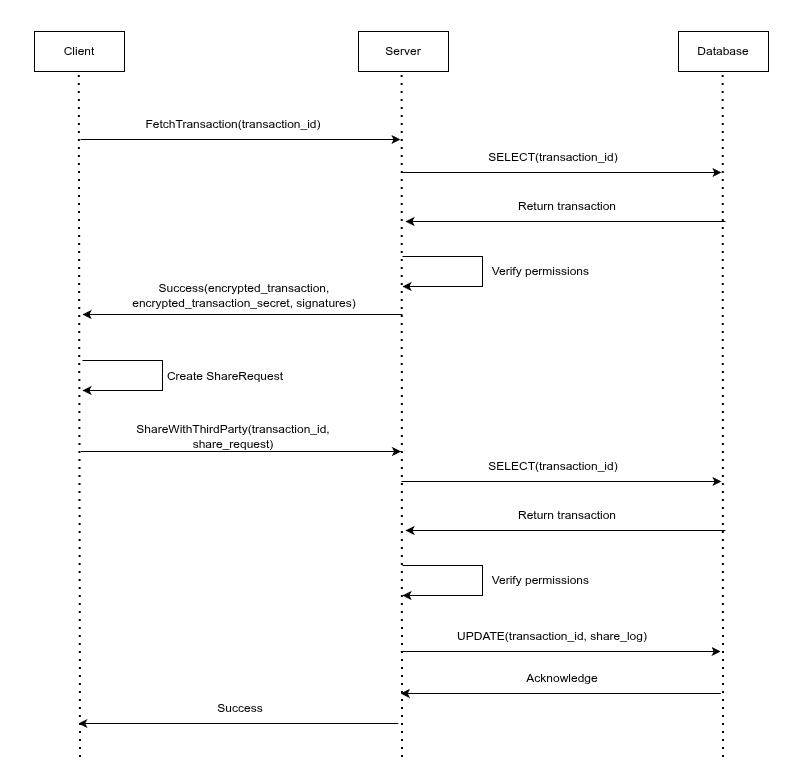

The diagram above was exported from draw.io. Its source (the exported page's mxGraphModel, read from the mxfile embedded in the PNG):
<mxGraphModel dx="2049" dy="1253" grid="1" gridSize="10" guides="1" tooltips="1" connect="1" arrows="1" fold="1" page="1" pageScale="1" pageWidth="1600" pageHeight="570" math="0" shadow="0">
  <root>
    <mxCell id="0" />
    <mxCell id="1" parent="0" />
    <mxCell id="h_SK-QQvMUypGAOexv-d-1" parent="1" style="html=1;whiteSpace=wrap;" value="Client" vertex="1">
      <mxGeometry height="40" width="90" x="30" y="20" as="geometry" />
    </mxCell>
    <mxCell id="h_SK-QQvMUypGAOexv-d-3" parent="1" style="html=1;whiteSpace=wrap;" value="Server" vertex="1">
      <mxGeometry height="40" width="90" x="354" y="20" as="geometry" />
    </mxCell>
    <mxCell id="h_SK-QQvMUypGAOexv-d-5" parent="1" style="html=1;whiteSpace=wrap;" value="Database" vertex="1">
      <mxGeometry height="40" width="90" x="674" y="20" as="geometry" />
    </mxCell>
    <mxCell id="h_SK-QQvMUypGAOexv-d-29" edge="1" parent="1" style="endArrow=none;dashed=1;html=1;dashPattern=1 3;strokeWidth=2;rounded=0;" value="">
      <mxGeometry height="50" relative="1" width="50" as="geometry">
        <mxPoint x="75" y="620" as="sourcePoint" />
        <mxPoint x="74.76999999999998" y="60" as="targetPoint" />
      </mxGeometry>
    </mxCell>
    <mxCell id="h_SK-QQvMUypGAOexv-d-35" edge="1" parent="1" style="endArrow=none;dashed=1;html=1;dashPattern=1 3;strokeWidth=2;rounded=0;" value="">
      <mxGeometry height="50" relative="1" width="50" as="geometry">
        <mxPoint x="400" y="620" as="sourcePoint" />
        <mxPoint x="397.66999999999996" y="60" as="targetPoint" />
      </mxGeometry>
    </mxCell>
    <mxCell id="h_SK-QQvMUypGAOexv-d-36" edge="1" parent="1" style="endArrow=none;dashed=1;html=1;dashPattern=1 3;strokeWidth=2;rounded=0;" value="">
      <mxGeometry height="50" relative="1" width="50" as="geometry">
        <mxPoint x="719" y="620" as="sourcePoint" />
        <mxPoint x="718.67" y="61" as="targetPoint" />
      </mxGeometry>
    </mxCell>
    <mxCell id="h_SK-QQvMUypGAOexv-d-39" parent="1" style="html=1;whiteSpace=wrap;" value="Client" vertex="1">
      <mxGeometry height="40" width="90" x="32" y="690" as="geometry" />
    </mxCell>
    <mxCell id="h_SK-QQvMUypGAOexv-d-40" parent="1" style="html=1;whiteSpace=wrap;" value="Server" vertex="1">
      <mxGeometry height="40" width="90" x="356" y="690" as="geometry" />
    </mxCell>
    <mxCell id="h_SK-QQvMUypGAOexv-d-41" parent="1" style="html=1;whiteSpace=wrap;" value="Database" vertex="1">
      <mxGeometry height="40" width="90" x="676" y="690" as="geometry" />
    </mxCell>
    <mxCell id="h_SK-QQvMUypGAOexv-d-42" edge="1" parent="1" style="endArrow=classic;html=1;rounded=0;" value="">
      <mxGeometry height="50" relative="1" width="50" as="geometry">
        <mxPoint x="78" y="798" as="sourcePoint" />
        <mxPoint x="398" y="798" as="targetPoint" />
      </mxGeometry>
    </mxCell>
    <mxCell id="h_SK-QQvMUypGAOexv-d-43" parent="1" style="text;html=1;whiteSpace=wrap;strokeColor=none;fillColor=none;align=center;verticalAlign=middle;rounded=0;" value="FetchTransaction(transaction_id)" vertex="1">
      <mxGeometry height="30" width="250" x="106" y="768" as="geometry" />
    </mxCell>
    <mxCell id="h_SK-QQvMUypGAOexv-d-44" parent="1" style="text;html=1;whiteSpace=wrap;strokeColor=none;fillColor=none;align=center;verticalAlign=middle;rounded=0;" value="SELECT(transaction_id)" vertex="1">
      <mxGeometry height="30" width="250" x="426" y="801" as="geometry" />
    </mxCell>
    <mxCell id="h_SK-QQvMUypGAOexv-d-45" edge="1" parent="1" style="endArrow=classic;html=1;rounded=0;" value="">
      <mxGeometry height="50" relative="1" width="50" as="geometry">
        <mxPoint x="399" y="831" as="sourcePoint" />
        <mxPoint x="719" y="831" as="targetPoint" />
      </mxGeometry>
    </mxCell>
    <mxCell id="h_SK-QQvMUypGAOexv-d-46" edge="1" parent="1" style="endArrow=none;html=1;rounded=0;startArrow=classic;startFill=1;endFill=0;" value="">
      <mxGeometry height="50" relative="1" width="50" as="geometry">
        <Array as="points">
          <mxPoint x="403" y="880" />
        </Array>
        <mxPoint x="403" y="880" as="sourcePoint" />
        <mxPoint x="723" y="880" as="targetPoint" />
      </mxGeometry>
    </mxCell>
    <mxCell id="h_SK-QQvMUypGAOexv-d-47" parent="1" style="text;html=1;whiteSpace=wrap;strokeColor=none;fillColor=none;align=center;verticalAlign=middle;rounded=0;" value="Return transaction" vertex="1">
      <mxGeometry height="30" width="250" x="440" y="850" as="geometry" />
    </mxCell>
    <mxCell id="h_SK-QQvMUypGAOexv-d-48" parent="1" style="text;html=1;whiteSpace=wrap;strokeColor=none;fillColor=none;align=center;verticalAlign=middle;rounded=0;" value="Success(encrypted_transaction, encrypted_transaction_secret)" vertex="1">
      <mxGeometry height="30" width="250" x="117" y="939" as="geometry" />
    </mxCell>
    <mxCell id="h_SK-QQvMUypGAOexv-d-49" edge="1" parent="1" style="endArrow=none;html=1;rounded=0;startArrow=classic;startFill=1;endFill=0;" value="">
      <mxGeometry height="50" relative="1" width="50" as="geometry">
        <Array as="points">
          <mxPoint x="80" y="973" />
        </Array>
        <mxPoint x="80" y="973" as="sourcePoint" />
        <mxPoint x="400" y="973" as="targetPoint" />
      </mxGeometry>
    </mxCell>
    <mxCell id="h_SK-QQvMUypGAOexv-d-50" edge="1" parent="1" style="endArrow=none;dashed=1;html=1;dashPattern=1 3;strokeWidth=2;rounded=0;" value="">
      <mxGeometry height="50" relative="1" width="50" as="geometry">
        <mxPoint x="77" y="1080" as="sourcePoint" />
        <mxPoint x="76.76999999999998" y="730" as="targetPoint" />
      </mxGeometry>
    </mxCell>
    <mxCell id="h_SK-QQvMUypGAOexv-d-55" edge="1" parent="1" style="endArrow=none;dashed=1;html=1;dashPattern=1 3;strokeWidth=2;rounded=0;" value="">
      <mxGeometry height="50" relative="1" width="50" as="geometry">
        <mxPoint x="400" y="1080" as="sourcePoint" />
        <mxPoint x="399.66999999999996" y="730" as="targetPoint" />
      </mxGeometry>
    </mxCell>
    <mxCell id="h_SK-QQvMUypGAOexv-d-56" edge="1" parent="1" style="endArrow=none;dashed=1;html=1;dashPattern=1 3;strokeWidth=2;rounded=0;" value="">
      <mxGeometry height="50" relative="1" width="50" as="geometry">
        <mxPoint x="720" y="1080" as="sourcePoint" />
        <mxPoint x="720.67" y="731" as="targetPoint" />
      </mxGeometry>
    </mxCell>
    <mxCell id="h_SK-QQvMUypGAOexv-d-60" edge="1" parent="1" style="endArrow=classic;html=1;rounded=0;" value="">
      <mxGeometry height="50" relative="1" width="50" as="geometry">
        <Array as="points">
          <mxPoint x="480" y="915" />
          <mxPoint x="480" y="945" />
        </Array>
        <mxPoint x="400" y="915" as="sourcePoint" />
        <mxPoint x="400" y="945" as="targetPoint" />
      </mxGeometry>
    </mxCell>
    <mxCell id="h_SK-QQvMUypGAOexv-d-61" parent="1" style="text;html=1;whiteSpace=wrap;strokeColor=none;fillColor=none;align=center;verticalAlign=middle;rounded=0;" value="Verify permissions&amp;nbsp;" vertex="1">
      <mxGeometry height="30" width="120" x="480" y="915" as="geometry" />
    </mxCell>
    <mxCell id="h_SK-QQvMUypGAOexv-d-62" edge="1" parent="1" style="endArrow=classic;html=1;rounded=0;" value="">
      <mxGeometry height="50" relative="1" width="50" as="geometry">
        <Array as="points">
          <mxPoint x="160" y="1019" />
          <mxPoint x="160" y="1049" />
        </Array>
        <mxPoint x="80" y="1019" as="sourcePoint" />
        <mxPoint x="80" y="1049" as="targetPoint" />
      </mxGeometry>
    </mxCell>
    <mxCell id="h_SK-QQvMUypGAOexv-d-63" parent="1" style="text;html=1;whiteSpace=wrap;strokeColor=none;fillColor=none;align=center;verticalAlign=middle;rounded=0;" value="Verify signature and unprotect transaction" vertex="1">
      <mxGeometry height="30" width="230" x="160" y="1020" as="geometry" />
    </mxCell>
    <mxCell id="h_SK-QQvMUypGAOexv-d-66" edge="1" parent="1" style="endArrow=classic;html=1;rounded=0;" value="">
      <mxGeometry height="50" relative="1" width="50" as="geometry">
        <mxPoint x="78.5" y="90" as="sourcePoint" />
        <mxPoint x="398.5" y="90" as="targetPoint" />
      </mxGeometry>
    </mxCell>
    <mxCell id="h_SK-QQvMUypGAOexv-d-67" parent="1" style="text;html=1;whiteSpace=wrap;strokeColor=none;fillColor=none;align=center;verticalAlign=middle;rounded=0;" value="FetchTransaction(transaction_id)" vertex="1">
      <mxGeometry height="30" width="250" x="106.5" y="60" as="geometry" />
    </mxCell>
    <mxCell id="h_SK-QQvMUypGAOexv-d-68" parent="1" style="text;html=1;whiteSpace=wrap;strokeColor=none;fillColor=none;align=center;verticalAlign=middle;rounded=0;" value="SELECT(transaction_id)" vertex="1">
      <mxGeometry height="30" width="250" x="426.5" y="87" as="geometry" />
    </mxCell>
    <mxCell id="h_SK-QQvMUypGAOexv-d-69" edge="1" parent="1" style="endArrow=classic;html=1;rounded=0;" value="">
      <mxGeometry height="50" relative="1" width="50" as="geometry">
        <mxPoint x="399.5" y="117" as="sourcePoint" />
        <mxPoint x="719.5" y="117" as="targetPoint" />
      </mxGeometry>
    </mxCell>
    <mxCell id="h_SK-QQvMUypGAOexv-d-70" edge="1" parent="1" style="endArrow=none;html=1;rounded=0;startArrow=classic;startFill=1;endFill=0;" value="">
      <mxGeometry height="50" relative="1" width="50" as="geometry">
        <Array as="points">
          <mxPoint x="399" y="150" />
        </Array>
        <mxPoint x="399" y="150" as="sourcePoint" />
        <mxPoint x="719" y="150" as="targetPoint" />
      </mxGeometry>
    </mxCell>
    <mxCell id="h_SK-QQvMUypGAOexv-d-71" parent="1" style="text;html=1;whiteSpace=wrap;strokeColor=none;fillColor=none;align=center;verticalAlign=middle;rounded=0;" value="Return transaction" vertex="1">
      <mxGeometry height="30" width="250" x="436" y="120" as="geometry" />
    </mxCell>
    <mxCell id="h_SK-QQvMUypGAOexv-d-72" parent="1" style="text;html=1;whiteSpace=wrap;strokeColor=none;fillColor=none;align=center;verticalAlign=middle;rounded=0;" value="Success(encrypted_transaction, encrypted_transaction_secret, signatures)" vertex="1">
      <mxGeometry height="30" width="250" x="117.5" y="216" as="geometry" />
    </mxCell>
    <mxCell id="h_SK-QQvMUypGAOexv-d-73" edge="1" parent="1" style="endArrow=none;html=1;rounded=0;startArrow=classic;startFill=1;endFill=0;" value="">
      <mxGeometry height="50" relative="1" width="50" as="geometry">
        <Array as="points">
          <mxPoint x="80.5" y="250" />
        </Array>
        <mxPoint x="80.5" y="250" as="sourcePoint" />
        <mxPoint x="400.5" y="250" as="targetPoint" />
      </mxGeometry>
    </mxCell>
    <mxCell id="h_SK-QQvMUypGAOexv-d-74" edge="1" parent="1" style="endArrow=classic;html=1;rounded=0;" value="">
      <mxGeometry height="50" relative="1" width="50" as="geometry">
        <Array as="points">
          <mxPoint x="480.5" y="186" />
          <mxPoint x="480.5" y="216" />
        </Array>
        <mxPoint x="400.5" y="186" as="sourcePoint" />
        <mxPoint x="400.5" y="216" as="targetPoint" />
      </mxGeometry>
    </mxCell>
    <mxCell id="h_SK-QQvMUypGAOexv-d-75" parent="1" style="text;html=1;whiteSpace=wrap;strokeColor=none;fillColor=none;align=center;verticalAlign=middle;rounded=0;" value="Verify permissions&amp;nbsp;" vertex="1">
      <mxGeometry height="30" width="120" x="480.5" y="186" as="geometry" />
    </mxCell>
    <mxCell id="h_SK-QQvMUypGAOexv-d-76" edge="1" parent="1" style="endArrow=classic;html=1;rounded=0;" value="">
      <mxGeometry height="50" relative="1" width="50" as="geometry">
        <Array as="points">
          <mxPoint x="160" y="272" />
          <mxPoint x="160" y="302" />
        </Array>
        <mxPoint x="80" y="272" as="sourcePoint" />
        <mxPoint x="80" y="302" as="targetPoint" />
      </mxGeometry>
    </mxCell>
    <mxCell id="h_SK-QQvMUypGAOexv-d-77" parent="1" style="text;html=1;whiteSpace=wrap;strokeColor=none;fillColor=none;align=center;verticalAlign=middle;rounded=0;" value="CreateSignature" vertex="1">
      <mxGeometry height="30" width="120" x="150" y="272" as="geometry" />
    </mxCell>
    <mxCell id="h_SK-QQvMUypGAOexv-d-79" edge="1" parent="1" style="endArrow=classic;html=1;rounded=0;" value="">
      <mxGeometry height="50" relative="1" width="50" as="geometry">
        <mxPoint x="82" y="344" as="sourcePoint" />
        <mxPoint x="402" y="344" as="targetPoint" />
      </mxGeometry>
    </mxCell>
    <mxCell id="h_SK-QQvMUypGAOexv-d-80" parent="1" style="text;html=1;whiteSpace=wrap;strokeColor=none;fillColor=none;align=center;verticalAlign=middle;rounded=0;" value="SignTransaction(transaction_id, signature)" vertex="1">
      <mxGeometry height="30" width="250" x="110" y="314" as="geometry" />
    </mxCell>
    <mxCell id="h_SK-QQvMUypGAOexv-d-81" parent="1" style="text;html=1;whiteSpace=wrap;strokeColor=none;fillColor=none;align=center;verticalAlign=middle;rounded=0;" value="Verify permissions&amp;nbsp;" vertex="1">
      <mxGeometry height="30" width="120" x="480.5" y="438" as="geometry" />
    </mxCell>
    <mxCell id="h_SK-QQvMUypGAOexv-d-82" edge="1" parent="1" style="endArrow=classic;html=1;rounded=0;" value="">
      <mxGeometry height="50" relative="1" width="50" as="geometry">
        <Array as="points">
          <mxPoint x="480.5" y="438" />
          <mxPoint x="480.5" y="468" />
        </Array>
        <mxPoint x="400.5" y="438" as="sourcePoint" />
        <mxPoint x="400.5" y="468" as="targetPoint" />
      </mxGeometry>
    </mxCell>
    <mxCell id="h_SK-QQvMUypGAOexv-d-83" parent="1" style="text;html=1;whiteSpace=wrap;strokeColor=none;fillColor=none;align=center;verticalAlign=middle;rounded=0;" value="UPDATE(transaction_id, signature)" vertex="1">
      <mxGeometry height="30" width="250" x="428" y="488" as="geometry" />
    </mxCell>
    <mxCell id="h_SK-QQvMUypGAOexv-d-84" edge="1" parent="1" style="endArrow=classic;html=1;rounded=0;" value="">
      <mxGeometry height="50" relative="1" width="50" as="geometry">
        <mxPoint x="401" y="518" as="sourcePoint" />
        <mxPoint x="721" y="518" as="targetPoint" />
      </mxGeometry>
    </mxCell>
    <mxCell id="h_SK-QQvMUypGAOexv-d-85" edge="1" parent="1" style="endArrow=none;html=1;rounded=0;startArrow=classic;startFill=1;endFill=0;" value="">
      <mxGeometry height="50" relative="1" width="50" as="geometry">
        <Array as="points">
          <mxPoint x="401" y="560" />
        </Array>
        <mxPoint x="401" y="560" as="sourcePoint" />
        <mxPoint x="721" y="560" as="targetPoint" />
      </mxGeometry>
    </mxCell>
    <mxCell id="h_SK-QQvMUypGAOexv-d-86" parent="1" style="text;html=1;whiteSpace=wrap;strokeColor=none;fillColor=none;align=center;verticalAlign=middle;rounded=0;" value="Return transaction" vertex="1">
      <mxGeometry height="30" width="250" x="438" y="530" as="geometry" />
    </mxCell>
    <mxCell id="h_SK-QQvMUypGAOexv-d-87" edge="1" parent="1" style="endArrow=none;html=1;rounded=0;startArrow=classic;startFill=1;endFill=0;" value="">
      <mxGeometry height="50" relative="1" width="50" as="geometry">
        <Array as="points">
          <mxPoint x="78.5" y="590" />
        </Array>
        <mxPoint x="78.5" y="590" as="sourcePoint" />
        <mxPoint x="398.5" y="590" as="targetPoint" />
      </mxGeometry>
    </mxCell>
    <mxCell id="h_SK-QQvMUypGAOexv-d-88" parent="1" style="text;html=1;whiteSpace=wrap;strokeColor=none;fillColor=none;align=center;verticalAlign=middle;rounded=0;" value="Success" vertex="1">
      <mxGeometry height="30" width="250" x="115.5" y="560" as="geometry" />
    </mxCell>
    <mxCell id="h_SK-QQvMUypGAOexv-d-89" parent="1" style="html=1;whiteSpace=wrap;" value="Client" vertex="1">
      <mxGeometry height="40" width="90" x="831" y="189" as="geometry" />
    </mxCell>
    <mxCell id="h_SK-QQvMUypGAOexv-d-90" parent="1" style="html=1;whiteSpace=wrap;" value="Server" vertex="1">
      <mxGeometry height="40" width="90" x="1155" y="189" as="geometry" />
    </mxCell>
    <mxCell id="h_SK-QQvMUypGAOexv-d-91" parent="1" style="html=1;whiteSpace=wrap;" value="Database" vertex="1">
      <mxGeometry height="40" width="90" x="1475" y="189" as="geometry" />
    </mxCell>
    <mxCell id="h_SK-QQvMUypGAOexv-d-92" edge="1" parent="1" style="endArrow=classic;html=1;rounded=0;" value="">
      <mxGeometry height="50" relative="1" width="50" as="geometry">
        <mxPoint x="877" y="297" as="sourcePoint" />
        <mxPoint x="1197" y="297" as="targetPoint" />
      </mxGeometry>
    </mxCell>
    <mxCell id="h_SK-QQvMUypGAOexv-d-93" parent="1" style="text;html=1;whiteSpace=wrap;strokeColor=none;fillColor=none;align=center;verticalAlign=middle;rounded=0;" value="FetchTransaction(transaction_id)" vertex="1">
      <mxGeometry height="30" width="250" x="905" y="267" as="geometry" />
    </mxCell>
    <mxCell id="h_SK-QQvMUypGAOexv-d-94" parent="1" style="text;html=1;whiteSpace=wrap;strokeColor=none;fillColor=none;align=center;verticalAlign=middle;rounded=0;" value="SELECT(transaction_id)" vertex="1">
      <mxGeometry height="30" width="250" x="1225" y="300" as="geometry" />
    </mxCell>
    <mxCell id="h_SK-QQvMUypGAOexv-d-95" edge="1" parent="1" style="endArrow=classic;html=1;rounded=0;" value="">
      <mxGeometry height="50" relative="1" width="50" as="geometry">
        <mxPoint x="1198" y="330" as="sourcePoint" />
        <mxPoint x="1518" y="330" as="targetPoint" />
      </mxGeometry>
    </mxCell>
    <mxCell id="h_SK-QQvMUypGAOexv-d-96" edge="1" parent="1" style="endArrow=none;html=1;rounded=0;startArrow=classic;startFill=1;endFill=0;" value="">
      <mxGeometry height="50" relative="1" width="50" as="geometry">
        <Array as="points">
          <mxPoint x="1202" y="379" />
        </Array>
        <mxPoint x="1202" y="379" as="sourcePoint" />
        <mxPoint x="1522" y="379" as="targetPoint" />
      </mxGeometry>
    </mxCell>
    <mxCell id="h_SK-QQvMUypGAOexv-d-97" parent="1" style="text;html=1;whiteSpace=wrap;strokeColor=none;fillColor=none;align=center;verticalAlign=middle;rounded=0;" value="Return transaction" vertex="1">
      <mxGeometry height="30" width="250" x="1239" y="349" as="geometry" />
    </mxCell>
    <mxCell id="h_SK-QQvMUypGAOexv-d-98" parent="1" style="text;html=1;whiteSpace=wrap;strokeColor=none;fillColor=none;align=center;verticalAlign=middle;rounded=0;" value="Success(encrypted_transaction, encrypted_transaction_secret, signatures)" vertex="1">
      <mxGeometry height="30" width="250" x="916" y="438" as="geometry" />
    </mxCell>
    <mxCell id="h_SK-QQvMUypGAOexv-d-99" edge="1" parent="1" style="endArrow=none;html=1;rounded=0;startArrow=classic;startFill=1;endFill=0;" value="">
      <mxGeometry height="50" relative="1" width="50" as="geometry">
        <Array as="points">
          <mxPoint x="879" y="472" />
        </Array>
        <mxPoint x="879" y="472" as="sourcePoint" />
        <mxPoint x="1199" y="472" as="targetPoint" />
      </mxGeometry>
    </mxCell>
    <mxCell id="h_SK-QQvMUypGAOexv-d-100" edge="1" parent="1" style="endArrow=none;dashed=1;html=1;dashPattern=1 3;strokeWidth=2;rounded=0;" value="">
      <mxGeometry height="50" relative="1" width="50" as="geometry">
        <mxPoint x="877" y="915" as="sourcePoint" />
        <mxPoint x="875.77" y="229" as="targetPoint" />
      </mxGeometry>
    </mxCell>
    <mxCell id="h_SK-QQvMUypGAOexv-d-101" edge="1" parent="1" style="endArrow=none;dashed=1;html=1;dashPattern=1 3;strokeWidth=2;rounded=0;" value="">
      <mxGeometry height="50" relative="1" width="50" as="geometry">
        <mxPoint x="1199" y="915" as="sourcePoint" />
        <mxPoint x="1198.67" y="229" as="targetPoint" />
      </mxGeometry>
    </mxCell>
    <mxCell id="h_SK-QQvMUypGAOexv-d-102" edge="1" parent="1" style="endArrow=none;dashed=1;html=1;dashPattern=1 3;strokeWidth=2;rounded=0;" value="">
      <mxGeometry height="50" relative="1" width="50" as="geometry">
        <mxPoint x="1520" y="915" as="sourcePoint" />
        <mxPoint x="1519.67" y="230" as="targetPoint" />
      </mxGeometry>
    </mxCell>
    <mxCell id="h_SK-QQvMUypGAOexv-d-103" edge="1" parent="1" style="endArrow=classic;html=1;rounded=0;" value="">
      <mxGeometry height="50" relative="1" width="50" as="geometry">
        <Array as="points">
          <mxPoint x="1279" y="414" />
          <mxPoint x="1279" y="444" />
        </Array>
        <mxPoint x="1199" y="414" as="sourcePoint" />
        <mxPoint x="1199" y="444" as="targetPoint" />
      </mxGeometry>
    </mxCell>
    <mxCell id="h_SK-QQvMUypGAOexv-d-104" parent="1" style="text;html=1;whiteSpace=wrap;strokeColor=none;fillColor=none;align=center;verticalAlign=middle;rounded=0;" value="Verify permissions&amp;nbsp;" vertex="1">
      <mxGeometry height="30" width="120" x="1279" y="414" as="geometry" />
    </mxCell>
    <mxCell id="h_SK-QQvMUypGAOexv-d-105" edge="1" parent="1" style="endArrow=classic;html=1;rounded=0;" value="">
      <mxGeometry height="50" relative="1" width="50" as="geometry">
        <Array as="points">
          <mxPoint x="959" y="518" />
          <mxPoint x="959" y="548" />
        </Array>
        <mxPoint x="879" y="518" as="sourcePoint" />
        <mxPoint x="879" y="548" as="targetPoint" />
      </mxGeometry>
    </mxCell>
    <mxCell id="h_SK-QQvMUypGAOexv-d-106" parent="1" style="text;html=1;whiteSpace=wrap;strokeColor=none;fillColor=none;align=center;verticalAlign=middle;rounded=0;" value="Create ShareRequest" vertex="1">
      <mxGeometry height="30" width="230" x="907" y="519" as="geometry" />
    </mxCell>
    <mxCell id="h_SK-QQvMUypGAOexv-d-107" edge="1" parent="1" style="endArrow=classic;html=1;rounded=0;" value="">
      <mxGeometry height="50" relative="1" width="50" as="geometry">
        <mxPoint x="877.5" y="609" as="sourcePoint" />
        <mxPoint x="1197.5" y="609" as="targetPoint" />
      </mxGeometry>
    </mxCell>
    <mxCell id="h_SK-QQvMUypGAOexv-d-108" parent="1" style="text;html=1;whiteSpace=wrap;strokeColor=none;fillColor=none;align=center;verticalAlign=middle;rounded=0;" value="ShareWithThirdParty(transaction_id, share_request)" vertex="1">
      <mxGeometry height="30" width="250" x="905.5" y="579" as="geometry" />
    </mxCell>
    <mxCell id="h_SK-QQvMUypGAOexv-d-109" parent="1" style="text;html=1;whiteSpace=wrap;strokeColor=none;fillColor=none;align=center;verticalAlign=middle;rounded=0;" value="SELECT(transaction_id)" vertex="1">
      <mxGeometry height="30" width="250" x="1225" y="609" as="geometry" />
    </mxCell>
    <mxCell id="h_SK-QQvMUypGAOexv-d-110" edge="1" parent="1" style="endArrow=classic;html=1;rounded=0;" value="">
      <mxGeometry height="50" relative="1" width="50" as="geometry">
        <mxPoint x="1198" y="639" as="sourcePoint" />
        <mxPoint x="1518" y="639" as="targetPoint" />
      </mxGeometry>
    </mxCell>
    <mxCell id="h_SK-QQvMUypGAOexv-d-111" edge="1" parent="1" style="endArrow=none;html=1;rounded=0;startArrow=classic;startFill=1;endFill=0;" value="">
      <mxGeometry height="50" relative="1" width="50" as="geometry">
        <Array as="points">
          <mxPoint x="1202" y="688" />
        </Array>
        <mxPoint x="1202" y="688" as="sourcePoint" />
        <mxPoint x="1522" y="688" as="targetPoint" />
      </mxGeometry>
    </mxCell>
    <mxCell id="h_SK-QQvMUypGAOexv-d-112" parent="1" style="text;html=1;whiteSpace=wrap;strokeColor=none;fillColor=none;align=center;verticalAlign=middle;rounded=0;" value="Return transaction" vertex="1">
      <mxGeometry height="30" width="250" x="1239" y="658" as="geometry" />
    </mxCell>
    <mxCell id="h_SK-QQvMUypGAOexv-d-113" edge="1" parent="1" style="endArrow=classic;html=1;rounded=0;" value="">
      <mxGeometry height="50" relative="1" width="50" as="geometry">
        <Array as="points">
          <mxPoint x="1279" y="723" />
          <mxPoint x="1279" y="753" />
        </Array>
        <mxPoint x="1199" y="723" as="sourcePoint" />
        <mxPoint x="1199" y="753" as="targetPoint" />
      </mxGeometry>
    </mxCell>
    <mxCell id="h_SK-QQvMUypGAOexv-d-114" parent="1" style="text;html=1;whiteSpace=wrap;strokeColor=none;fillColor=none;align=center;verticalAlign=middle;rounded=0;" value="Verify permissions&amp;nbsp;" vertex="1">
      <mxGeometry height="30" width="120" x="1279" y="723" as="geometry" />
    </mxCell>
    <mxCell id="h_SK-QQvMUypGAOexv-d-115" parent="1" style="text;html=1;whiteSpace=wrap;strokeColor=none;fillColor=none;align=center;verticalAlign=middle;rounded=0;" value="UPDATE(transaction_id, share_log)" vertex="1">
      <mxGeometry height="30" width="250" x="1224.25" y="779" as="geometry" />
    </mxCell>
    <mxCell id="h_SK-QQvMUypGAOexv-d-116" edge="1" parent="1" style="endArrow=classic;html=1;rounded=0;" value="">
      <mxGeometry height="50" relative="1" width="50" as="geometry">
        <mxPoint x="1197.25" y="809" as="sourcePoint" />
        <mxPoint x="1517.25" y="809" as="targetPoint" />
      </mxGeometry>
    </mxCell>
    <mxCell id="h_SK-QQvMUypGAOexv-d-117" edge="1" parent="1" style="endArrow=none;html=1;rounded=0;startArrow=classic;startFill=1;endFill=0;" value="">
      <mxGeometry height="50" relative="1" width="50" as="geometry">
        <Array as="points">
          <mxPoint x="1197.25" y="851" />
        </Array>
        <mxPoint x="1197.25" y="851" as="sourcePoint" />
        <mxPoint x="1517.25" y="851" as="targetPoint" />
      </mxGeometry>
    </mxCell>
    <mxCell id="h_SK-QQvMUypGAOexv-d-118" parent="1" style="text;html=1;whiteSpace=wrap;strokeColor=none;fillColor=none;align=center;verticalAlign=middle;rounded=0;" value="Acknowledge" vertex="1">
      <mxGeometry height="30" width="250" x="1234.25" y="821" as="geometry" />
    </mxCell>
    <mxCell id="h_SK-QQvMUypGAOexv-d-119" edge="1" parent="1" style="endArrow=none;html=1;rounded=0;startArrow=classic;startFill=1;endFill=0;" value="">
      <mxGeometry height="50" relative="1" width="50" as="geometry">
        <Array as="points">
          <mxPoint x="874.75" y="881" />
        </Array>
        <mxPoint x="874.75" y="881" as="sourcePoint" />
        <mxPoint x="1194.75" y="881" as="targetPoint" />
      </mxGeometry>
    </mxCell>
    <mxCell id="h_SK-QQvMUypGAOexv-d-120" parent="1" style="text;html=1;whiteSpace=wrap;strokeColor=none;fillColor=none;align=center;verticalAlign=middle;rounded=0;" value="Success" vertex="1">
      <mxGeometry height="30" width="250" x="911.75" y="851" as="geometry" />
    </mxCell>
    <mxCell id="h_SK-QQvMUypGAOexv-d-121" parent="1" style="text;html=1;whiteSpace=wrap;strokeColor=none;fillColor=none;align=center;verticalAlign=middle;rounded=0;" value="SELECT(transaction_id)" vertex="1">
      <mxGeometry height="30" width="250" x="426" y="344" as="geometry" />
    </mxCell>
    <mxCell id="h_SK-QQvMUypGAOexv-d-122" edge="1" parent="1" style="endArrow=classic;html=1;rounded=0;" value="">
      <mxGeometry height="50" relative="1" width="50" as="geometry">
        <mxPoint x="399" y="374" as="sourcePoint" />
        <mxPoint x="719" y="374" as="targetPoint" />
      </mxGeometry>
    </mxCell>
    <mxCell id="h_SK-QQvMUypGAOexv-d-123" edge="1" parent="1" style="endArrow=none;html=1;rounded=0;startArrow=classic;startFill=1;endFill=0;" value="">
      <mxGeometry height="50" relative="1" width="50" as="geometry">
        <Array as="points">
          <mxPoint x="403" y="412" />
        </Array>
        <mxPoint x="403" y="412" as="sourcePoint" />
        <mxPoint x="723" y="412" as="targetPoint" />
      </mxGeometry>
    </mxCell>
    <mxCell id="h_SK-QQvMUypGAOexv-d-124" parent="1" style="text;html=1;whiteSpace=wrap;strokeColor=none;fillColor=none;align=center;verticalAlign=middle;rounded=0;" value="Return transaction" vertex="1">
      <mxGeometry height="30" width="250" x="440" y="383" as="geometry" />
    </mxCell>
  </root>
</mxGraphModel>